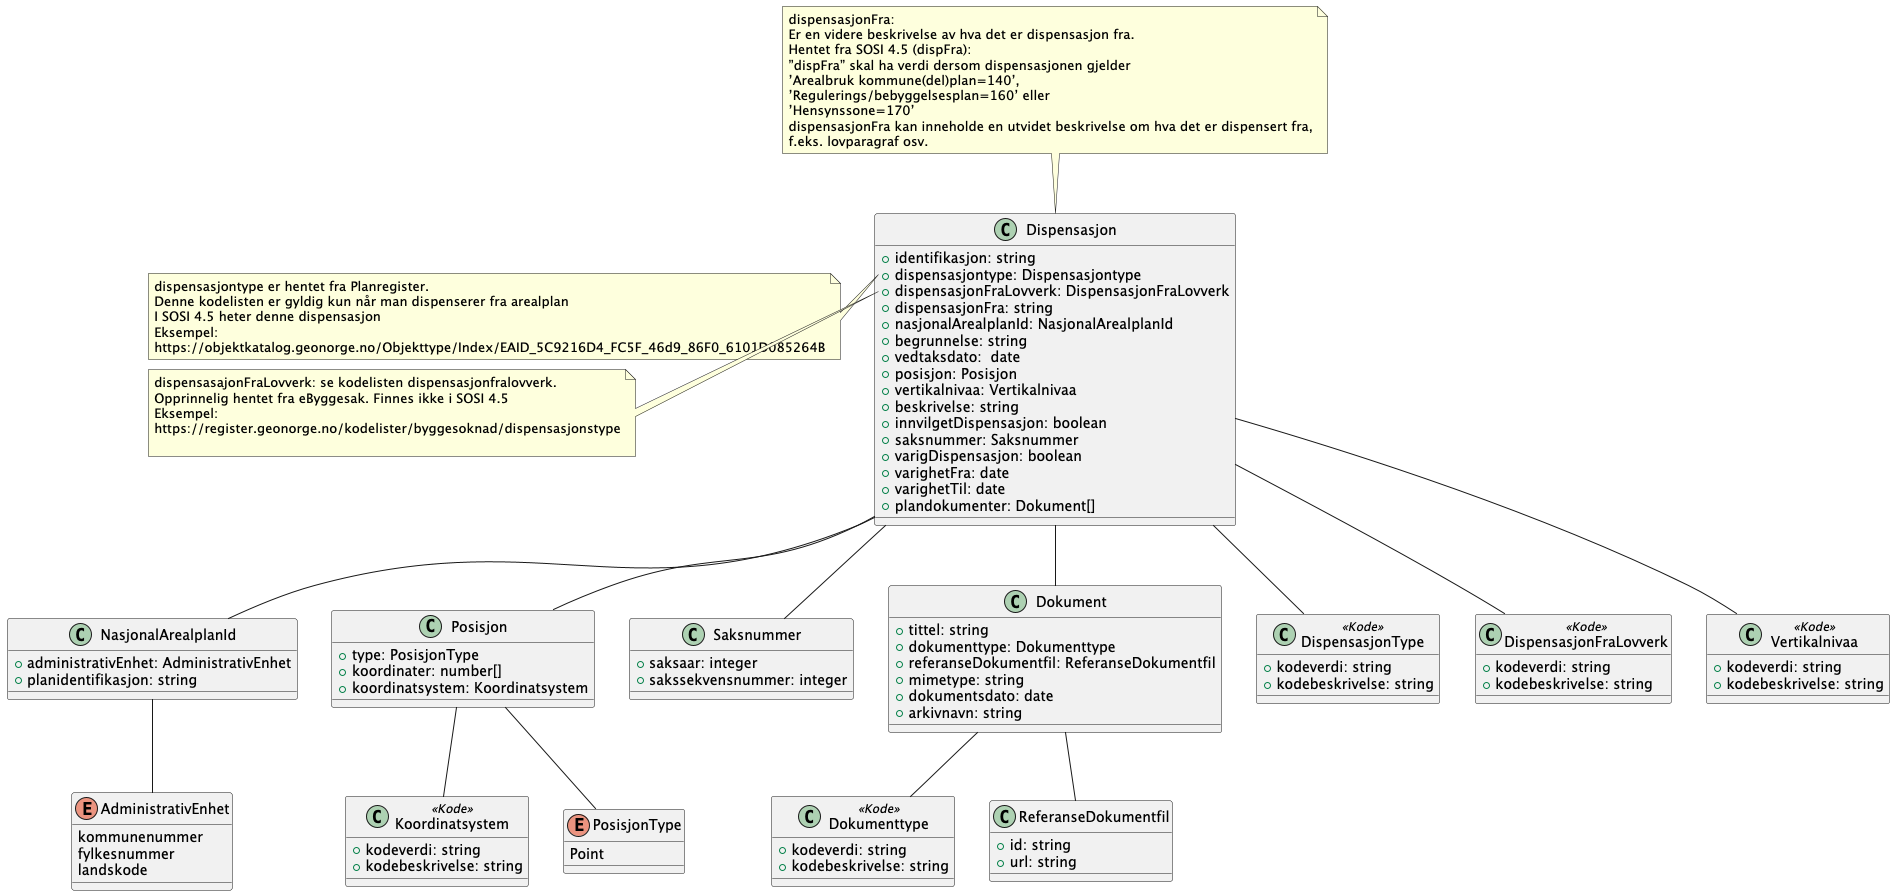

The diagram above was rendered by PlantUML. Its source (embedded in the PNG):
@startuml
!include ./../no.ks.fiks.plan.v2.felles.nasjonalarealplanid/nasjonalarealplanid.pu
!include ./../no.ks.fiks.plan.v2.felles.posisjon/posisjon.pu
!include ./../no.ks.fiks.plan.v2.felles.saksnummer/saksnummer.pu
!include ./../no.ks.fiks.plan.v2.felles.dokument/dokument.pu

class Dispensasjon {
    +identifikasjon: string
    +dispensasjontype: Dispensasjontype
    +dispensasjonFraLovverk: DispensasjonFraLovverk
    +dispensasjonFra: string
    +nasjonalArealplanId: NasjonalArealplanId
    +begrunnelse: string
    +vedtaksdato:  date
    +posisjon: Posisjon
    +vertikalnivaa: Vertikalnivaa
    +beskrivelse: string
    +innvilgetDispensasjon: boolean
    +saksnummer: Saksnummer
    +varigDispensasjon: boolean
    +varighetFra: date
    +varighetTil: date
    +plandokumenter: Dokument[]
}

note left of Dispensasjon::dispensasjontype
    dispensasjontype er hentet fra Planregister.
    Denne kodelisten er gyldig kun når man dispenserer fra arealplan
    I SOSI 4.5 heter denne dispensasjon
    Eksempel:
    https://objektkatalog.geonorge.no/Objekttype/Index/EAID_5C9216D4_FC5F_46d9_86F0_6101D085264B
end note 

note left of Dispensasjon::dispensasjonFraLovverk 
    dispensasajonFraLovverk: se kodelisten dispensasjonfralovverk.
    Opprinnelig hentet fra eByggesak. Finnes ikke i SOSI 4.5
    Eksempel:
    https://register.geonorge.no/kodelister/byggesoknad/dispensasjonstype
    
end note

note top of Dispensasjon
    dispensasjonFra:
    Er en videre beskrivelse av hva det er dispensasjon fra.
    Hentet fra SOSI 4.5 (dispFra):
    ”dispFra” skal ha verdi dersom dispensasjonen gjelder
    ’Arealbruk kommune(del)plan=140’,
    ’Regulerings/bebyggelsesplan=160’ eller
    ’Hensynssone=170’
    dispensasjonFra kan inneholde en utvidet beskrivelse om hva det er dispensert fra,
    f.eks. lovparagraf osv.
end note

Dispensasjon -- DispensasjonType
Dispensasjon -- DispensasjonFraLovverk
Dispensasjon -- Vertikalnivaa
Dispensasjon -- NasjonalArealplanId
Dispensasjon -- Posisjon
Dispensasjon -- Saksnummer
Dispensasjon -- Dokument

class DispensasjonType <<Kode>> {
    +kodeverdi: string
    +kodebeskrivelse: string
}

class DispensasjonFraLovverk <<Kode>> {
    +kodeverdi: string
    +kodebeskrivelse: string
}

class Vertikalnivaa <<Kode>> {
    +kodeverdi: string
    +kodebeskrivelse: string
}

@enduml